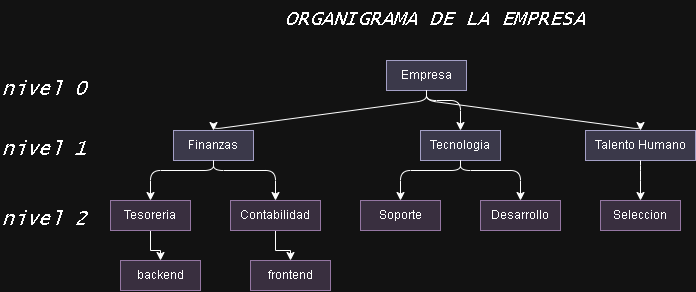

The diagram above was exported from draw.io. Its source (the exported page's mxGraphModel, read from the mxfile embedded in the PNG):
<mxGraphModel dx="1687" dy="511" grid="1" gridSize="10" guides="1" tooltips="1" connect="1" arrows="1" fold="1" page="1" pageScale="1" pageWidth="827" pageHeight="1169" math="0" shadow="0">
  <root>
    <mxCell id="0" />
    <mxCell id="1" parent="0" />
    <mxCell id="euygFJnF5to5WK9H8-aI-9" parent="1" style="whiteSpace=wrap;html=1;fillColor=#d0cee2;strokeColor=#56517e;" value="Empresa" vertex="1">
      <mxGeometry height="30" width="80" x="346" y="70" as="geometry" />
    </mxCell>
    <mxCell id="euygFJnF5to5WK9H8-aI-10" parent="1" style="whiteSpace=wrap;html=1;fillColor=#d0cee2;strokeColor=#56517e;" value="Tecnologia" vertex="1">
      <mxGeometry height="30" width="80" x="380" y="140" as="geometry" />
    </mxCell>
    <mxCell id="euygFJnF5to5WK9H8-aI-11" edge="1" parent="1" source="euygFJnF5to5WK9H8-aI-9" style="noEdgeStyle=1;rounded=1;curved=0;exitX=0.5;exitY=1;entryX=0.5;entryY=0;" target="euygFJnF5to5WK9H8-aI-10" value="">
      <mxGeometry relative="1" as="geometry">
        <Array as="points">
          <mxPoint x="386" y="110" />
          <mxPoint x="420" y="110" />
        </Array>
      </mxGeometry>
    </mxCell>
    <mxCell id="euygFJnF5to5WK9H8-aI-12" parent="1" style="whiteSpace=wrap;html=1;fillColor=#d0cee2;strokeColor=#56517e;" value="Finanzas" vertex="1">
      <mxGeometry height="30" width="80" x="133" y="140" as="geometry" />
    </mxCell>
    <mxCell id="euygFJnF5to5WK9H8-aI-13" edge="1" parent="1" source="euygFJnF5to5WK9H8-aI-9" style="noEdgeStyle=1;rounded=1;curved=0;exitX=0.5;exitY=1;entryX=0.5;entryY=0;" target="euygFJnF5to5WK9H8-aI-12" value="">
      <mxGeometry relative="1" as="geometry">
        <Array as="points">
          <mxPoint x="386" y="110" />
          <mxPoint x="173" y="138.68" />
        </Array>
      </mxGeometry>
    </mxCell>
    <mxCell id="euygFJnF5to5WK9H8-aI-14" parent="1" style="whiteSpace=wrap;html=1;fillColor=#d0cee2;strokeColor=#56517e;" value="Talento Humano" vertex="1">
      <mxGeometry height="30" width="110" x="545" y="140" as="geometry" />
    </mxCell>
    <mxCell id="euygFJnF5to5WK9H8-aI-15" edge="1" parent="1" source="euygFJnF5to5WK9H8-aI-9" style="noEdgeStyle=1;rounded=1;curved=0;exitX=0.5;exitY=1;entryX=0.5;entryY=0;" target="euygFJnF5to5WK9H8-aI-14" value="">
      <mxGeometry relative="1" as="geometry">
        <Array as="points">
          <mxPoint x="386" y="110" />
          <mxPoint x="600" y="138.68" />
        </Array>
      </mxGeometry>
    </mxCell>
    <mxCell id="euygFJnF5to5WK9H8-aI-16" parent="1" style="whiteSpace=wrap;html=1;fillColor=#e1d5e7;strokeColor=#9673a6;" value="Desarrollo" vertex="1">
      <mxGeometry height="30" width="80" x="440" y="210" as="geometry" />
    </mxCell>
    <mxCell id="euygFJnF5to5WK9H8-aI-17" edge="1" parent="1" source="euygFJnF5to5WK9H8-aI-10" style="noEdgeStyle=1;rounded=1;curved=0;exitX=0.5;exitY=1;entryX=0.5;entryY=0;" target="euygFJnF5to5WK9H8-aI-16" value="">
      <mxGeometry relative="1" as="geometry">
        <Array as="points">
          <mxPoint x="420" y="180" />
          <mxPoint x="480" y="180" />
        </Array>
      </mxGeometry>
    </mxCell>
    <mxCell id="euygFJnF5to5WK9H8-aI-18" parent="1" style="whiteSpace=wrap;html=1;fillColor=#e1d5e7;strokeColor=#9673a6;" value="Soporte" vertex="1">
      <mxGeometry height="30" width="80" x="320" y="210" as="geometry" />
    </mxCell>
    <mxCell id="euygFJnF5to5WK9H8-aI-19" edge="1" parent="1" source="euygFJnF5to5WK9H8-aI-10" style="noEdgeStyle=1;rounded=1;curved=0;exitX=0.5;exitY=1;entryX=0.5;entryY=0;" target="euygFJnF5to5WK9H8-aI-18" value="">
      <mxGeometry relative="1" as="geometry">
        <Array as="points">
          <mxPoint x="420" y="180" />
          <mxPoint x="360" y="180" />
        </Array>
      </mxGeometry>
    </mxCell>
    <mxCell id="euygFJnF5to5WK9H8-aI-35" edge="1" parent="1" source="euygFJnF5to5WK9H8-aI-20" style="edgeStyle=orthogonalEdgeStyle;rounded=0;orthogonalLoop=1;jettySize=auto;html=1;entryX=0.5;entryY=0;entryDx=0;entryDy=0;" target="euygFJnF5to5WK9H8-aI-33">
      <mxGeometry relative="1" as="geometry" />
    </mxCell>
    <mxCell id="euygFJnF5to5WK9H8-aI-20" parent="1" style="whiteSpace=wrap;html=1;fillColor=#e1d5e7;strokeColor=#9673a6;" value="Contabilidad" vertex="1">
      <mxGeometry height="30" width="90" x="190" y="210" as="geometry" />
    </mxCell>
    <mxCell id="euygFJnF5to5WK9H8-aI-21" edge="1" parent="1" source="euygFJnF5to5WK9H8-aI-12" style="noEdgeStyle=1;rounded=1;curved=0;exitX=0.5;exitY=1;entryX=0.5;entryY=0;" target="euygFJnF5to5WK9H8-aI-20" value="">
      <mxGeometry relative="1" as="geometry">
        <Array as="points">
          <mxPoint x="173" y="180" />
          <mxPoint x="235" y="180" />
        </Array>
      </mxGeometry>
    </mxCell>
    <mxCell id="euygFJnF5to5WK9H8-aI-34" edge="1" parent="1" source="euygFJnF5to5WK9H8-aI-22" style="edgeStyle=orthogonalEdgeStyle;rounded=0;orthogonalLoop=1;jettySize=auto;html=1;entryX=0.5;entryY=0;entryDx=0;entryDy=0;" target="euygFJnF5to5WK9H8-aI-32">
      <mxGeometry relative="1" as="geometry" />
    </mxCell>
    <mxCell id="euygFJnF5to5WK9H8-aI-22" parent="1" style="whiteSpace=wrap;html=1;fillColor=#e1d5e7;strokeColor=#9673a6;" value="Tesoreria" vertex="1">
      <mxGeometry height="30" width="80" x="70" y="210" as="geometry" />
    </mxCell>
    <mxCell id="euygFJnF5to5WK9H8-aI-23" edge="1" parent="1" source="euygFJnF5to5WK9H8-aI-12" style="noEdgeStyle=1;rounded=1;curved=0;exitX=0.5;exitY=1;entryX=0.5;entryY=0;" target="euygFJnF5to5WK9H8-aI-22" value="">
      <mxGeometry relative="1" as="geometry">
        <Array as="points">
          <mxPoint x="173" y="180" />
          <mxPoint x="110" y="180" />
        </Array>
      </mxGeometry>
    </mxCell>
    <mxCell id="euygFJnF5to5WK9H8-aI-24" parent="1" style="whiteSpace=wrap;html=1;fillColor=#e1d5e7;strokeColor=#9673a6;" value="Seleccion" vertex="1">
      <mxGeometry height="30" width="80" x="560" y="210" as="geometry" />
    </mxCell>
    <mxCell id="euygFJnF5to5WK9H8-aI-25" edge="1" parent="1" source="euygFJnF5to5WK9H8-aI-14" style="noEdgeStyle=1;rounded=1;curved=0;exitX=0.5;exitY=1;entryX=0.5;entryY=0;" target="euygFJnF5to5WK9H8-aI-24" value="">
      <mxGeometry relative="1" as="geometry">
        <Array as="points">
          <mxPoint x="600" y="180" />
        </Array>
      </mxGeometry>
    </mxCell>
    <mxCell id="euygFJnF5to5WK9H8-aI-26" parent="1" style="text;whiteSpace=wrap;html=1;" value="&lt;font style=&quot;font-size: 20px;&quot; face=&quot;Lucida Console&quot;&gt;&lt;em style=&quot;&quot;&gt;ORGANIGRAMA DE LA EMPRESA&lt;/em&gt;&lt;/font&gt;" vertex="1">
      <mxGeometry height="40" width="317" x="243" y="10" as="geometry" />
    </mxCell>
    <mxCell id="euygFJnF5to5WK9H8-aI-27" parent="1" style="text;whiteSpace=wrap;html=1;" value="&lt;font style=&quot;font-size: 20px;&quot; face=&quot;Lucida Console&quot;&gt;&lt;em style=&quot;&quot;&gt;nivel 1&lt;/em&gt;&lt;/font&gt;" vertex="1">
      <mxGeometry height="40" width="90" x="-40" y="140" as="geometry" />
    </mxCell>
    <mxCell id="euygFJnF5to5WK9H8-aI-28" parent="1" style="text;whiteSpace=wrap;html=1;" value="&lt;font style=&quot;font-size: 20px;&quot; face=&quot;Lucida Console&quot;&gt;&lt;em style=&quot;&quot;&gt;nivel 0&lt;/em&gt;&lt;/font&gt;" vertex="1">
      <mxGeometry height="40" width="100" x="-40" y="80" as="geometry" />
    </mxCell>
    <mxCell id="euygFJnF5to5WK9H8-aI-29" parent="1" style="text;whiteSpace=wrap;html=1;" value="&lt;font face=&quot;Lucida Console&quot;&gt;&lt;span style=&quot;font-size: 20px;&quot;&gt;&lt;em&gt;nivel 2&lt;/em&gt;&lt;/span&gt;&lt;/font&gt;" vertex="1">
      <mxGeometry height="30" width="100" x="-40" y="210" as="geometry" />
    </mxCell>
    <mxCell id="euygFJnF5to5WK9H8-aI-32" parent="1" style="whiteSpace=wrap;html=1;fillColor=#e1d5e7;strokeColor=#9673a6;" value="backend" vertex="1">
      <mxGeometry height="30" width="80" x="80" y="270" as="geometry" />
    </mxCell>
    <mxCell id="euygFJnF5to5WK9H8-aI-33" parent="1" style="whiteSpace=wrap;html=1;fillColor=#e1d5e7;strokeColor=#9673a6;" value="frontend" vertex="1">
      <mxGeometry height="30" width="80" x="210" y="270" as="geometry" />
    </mxCell>
  </root>
</mxGraphModel>